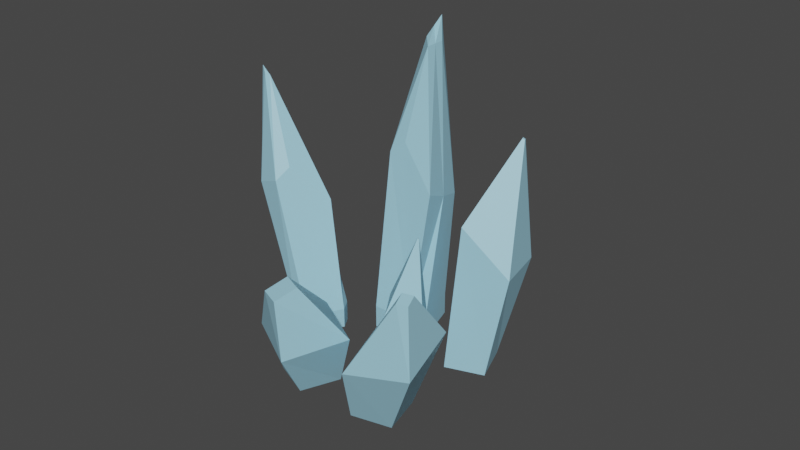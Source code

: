 # Source: EFFMON6.blend  (saved by Blender 2.81.16; exported with 4.5.12 LTS)
import bpy
from mathutils import Matrix  # noqa: F401  (used for matrix-valued properties, if any)

bpy.ops.wm.read_factory_settings(use_empty=True)
scene = bpy.context.scene
scene.name = 'Scene'

# ---- collections
col_collection = bpy.data.collections.new('Collection'); scene.collection.children.link(col_collection)

# ---- materials (node trees are filled in below, after node groups)
mat_material_001 = bpy.data.materials.new('Material.001')
mat_material_001.use_transparent_shadow = False

# ---- material node trees
mat_material_001.use_nodes = True; mat_material_001.node_tree.nodes.clear()
_N = mat_material_001.node_tree.nodes; _L = mat_material_001.node_tree.links
n0 = _N.new('ShaderNodeOutputMaterial'); n0.name = 'Material Output'; n0.location = (300, 300)
n1 = _N.new('ShaderNodeBsdfPrincipled'); n1.name = 'Principled BSDF'; n1.location = (10, 300)
n1.distribution = 'GGX'
n1.subsurface_method = 'BURLEY'
n1.inputs[0].default_value = (0.34, 0.6498, 0.8, 1.0)
n1.inputs[3].default_value = 1.45
n1.inputs[27].default_value = (0.0, 0.0, 0.0, 1.0)
n1.inputs[28].default_value = 1.0
_L.new(n1.outputs[0], n0.inputs[0])
n0.is_active_output = True

# ---- world
world_world = bpy.data.worlds.new('World'); scene.world = world_world
world_world.use_nodes = True; world_world.node_tree.nodes.clear()
_N = world_world.node_tree.nodes; _L = world_world.node_tree.links
n0 = _N.new('ShaderNodeOutputWorld'); n0.name = 'World Output'; n0.location = (300, 300)
n1 = _N.new('ShaderNodeBackground'); n1.name = 'Background'; n1.location = (10, 300)
n1.inputs[0].default_value = (0.05088, 0.05088, 0.05088, 1.0)
_L.new(n1.outputs[0], n0.inputs[0])
n0.is_active_output = True
world_world.color = (0.05088, 0.05088, 0.05088)
world_world.use_sun_shadow = False
world_world.sun_shadow_jitter_overblur = 0.0

# ---- meshes
me_cube_007 = bpy.data.meshes.new('Cube.007')
me_cube_007.from_pydata([(0.2652, -1.0, -1.0), (0.2652, -1.0, -0.5373), (0.2652, 0.283, -1.0), (0.2652, 0.283, -0.5373), (1.132, -1.0, -1.0), (1.132, -1.0, -0.5373), (1.0, 0.283, -1.0), (1.0, 0.283, -0.5373), (-0.06807, -0.1512, 2.429), (-0.1363, 0.911, 1.946), (0.8472, 0.727, 1.502), (1.084, -0.3665, 1.91), (0.07531, 0.9183, 4.524), (0.07531, 1.08, 4.636), (0.1156, -0.717, -1.0), (0.1156, -0.717, -0.5373), (1.293, -0.717, -1.0), (1.293, -0.717, -0.5373), (-0.2609, 0.3966, 2.226), (0.9999, 0.1692, 1.678), (0.07531, 0.9993, 4.58), (0.1537, 0.9858, 4.491), (0.1583, 0.8268, 4.493), (0.1564, 0.9096, 4.492), (0.2612, -0.1034, 2.687), (1.857, -1.095, -1.082), (1.857, -1.095, -0.5578), (3.113, -0.3609, -1.082), (3.113, -0.3609, -0.5578), (2.353, -1.943, -1.082), (2.353, -1.943, -0.5578), (3.533, -1.08, -1.082), (3.533, -1.08, -0.5578), (2.497, -0.2832, 2.804), (3.498, 0.3911, 2.257), (3.88, -0.6765, 1.754), (2.946, -1.534, 2.216), (3.519, 0.2246, 5.153), (3.973, 0.4898, 5.518), (2.049, -0.7865, -1.082), (2.049, -0.7865, -0.5578), (2.722, -1.939, -1.082), (2.722, -1.939, -0.5578), (2.923, 0.2188, 2.574), (3.422, -1.145, 1.953), (3.746, 0.3572, 5.336), (3.837, 0.1154, 5.047), (3.398, -0.1578, 5.051), (3.627, -0.01681, 5.05), (2.733, -0.578, 3.097), (2.912, -2.599, -1.479), (4.766, -2.138, 3.52), (3.518, -1.893, -1.479), (4.8, -2.099, 3.52), (3.618, -3.205, -1.479), (4.805, -2.172, 3.49), (4.224, -2.499, -1.479), (4.839, -2.133, 3.49), (3.3, -2.46, 1.841), (4.255, -1.55, 1.774), (5.015, -2.376, 0.7654), (4.061, -3.285, 0.8326), (0.433, -1.651, -1.257), (-0.5047, -2.632, 1.498), (0.5496, -2.574, -1.257), (-0.4429, -3.121, 1.498), (-0.4899, -1.768, -1.257), (-0.9935, -2.694, 1.301), (-0.3733, -2.691, -1.257), (-0.9317, -3.182, 1.301), (0.5249, -1.774, 0.2013), (0.5606, -3.263, 0.1542), (-0.8784, -3.296, -0.04056), (-0.9141, -1.806, 0.006549), (1.04, -3.213, -1.257), (1.109, -4.842, 2.025), (1.681, -3.888, -1.257), (1.284, -5.026, 2.025), (0.3657, -3.854, -1.257), (0.9257, -5.017, 1.923), (1.006, -4.528, -1.257), (1.1, -5.2, 1.923), (1.165, -3.41, 0.4602), (2.116, -4.584, 0.7925), (0.9979, -5.57, 0.5087), (0.04628, -4.397, 0.1764), (1.454, -2.935, -1.177), (2.368, -2.332, 1.689), (1.647, -2.438, -1.177), (2.379, -2.304, 1.689), (1.952, -3.128, -1.177), (2.396, -2.342, 1.671), (2.144, -2.63, -1.177), (2.406, -2.315, 1.671), (1.452, -2.881, 0.3365), (1.86, -2.046, 0.296), (2.585, -2.411, -0.3118), (2.176, -3.246, -0.2714)], [], [(14, 15, 3, 2), (2, 3, 7, 6), (16, 17, 5, 4), (4, 5, 1, 0), (14, 16, 4, 0), (17, 7, 10, 19), (8, 24, 22, 12), (15, 1, 8, 18), (1, 5, 11, 24, 8), (7, 3, 9, 10), (19, 10, 21, 23), (18, 8, 12, 20), (9, 18, 20, 13), (11, 19, 23, 22), (3, 15, 18, 9), (5, 17, 19, 11), (2, 6, 16, 14), (6, 7, 17, 16), (0, 1, 15, 14), (22, 24, 11), (22, 23, 20, 12), (23, 21, 13, 20), (10, 9, 13, 21), (39, 40, 28, 27), (27, 28, 32, 31), (41, 42, 30, 29), (29, 30, 26, 25), (39, 41, 29, 25), (42, 32, 35, 44), (33, 49, 47, 37), (40, 26, 33, 43), (26, 30, 36, 49, 33), (32, 28, 34, 35), (44, 35, 46, 48), (43, 33, 37, 45), (34, 43, 45, 38), (36, 44, 48, 47), (28, 40, 43, 34), (30, 42, 44, 36), (27, 31, 41, 39), (31, 32, 42, 41), (25, 26, 40, 39), (47, 49, 36), (47, 48, 45, 37), (48, 46, 38, 45), (35, 34, 38, 46), (58, 51, 53, 59), (59, 53, 57, 60), (60, 57, 55, 61), (61, 55, 51, 58), (52, 56, 54, 50), (57, 53, 51, 55), (54, 61, 58, 50), (56, 60, 61, 54), (52, 59, 60, 56), (50, 58, 59, 52), (70, 63, 65, 71), (71, 65, 69, 72), (72, 69, 67, 73), (73, 67, 63, 70), (64, 68, 66, 62), (69, 65, 63, 67), (66, 73, 70, 62), (68, 72, 73, 66), (64, 71, 72, 68), (62, 70, 71, 64), (82, 75, 77, 83), (83, 77, 81, 84), (84, 81, 79, 85), (85, 79, 75, 82), (76, 80, 78, 74), (81, 77, 75, 79), (78, 85, 82, 74), (80, 84, 85, 78), (76, 83, 84, 80), (74, 82, 83, 76), (94, 87, 89, 95), (95, 89, 93, 96), (96, 93, 91, 97), (97, 91, 87, 94), (88, 92, 90, 86), (93, 89, 87, 91), (90, 97, 94, 86), (92, 96, 97, 90), (88, 95, 96, 92), (86, 94, 95, 88)])
_uv = me_cube_007.uv_layers.new(name='UVMap')
_uv.uv.foreach_set('vector', [0.375, 0.125, 0.625, 0.125, 0.625, 0.25, 0.375, 0.25, 0.375, 0.25, 0.625, 0.25, 0.625, 0.5, 0.375, 0.5, 0.375, 0.625, 0.625, 0.625, 0.625, 0.75, 0.375, 0.75, 0.375, 0.75, 0.625, 0.75, 0.625, 1.0, 0.375, 1.0, 0.125, 0.625, 0.375, 0.625, 0.375, 0.75, 0.125, 0.75, 0.625, 0.625, 0.625, 0.5, 0.625, 0.5, 0.625, 0.625, 0.625, 1.0, 0.625, 0.9209, 0.625, 0.9187, 0.625, 1.0, 0.625, 0.125, 0.625, 0.0, 0.625, 0.0, 0.625, 0.125, 0.625, 1.0, 0.625, 0.75, 0.625, 0.75, 0.625, 0.9209, 0.625, 1.0, 0.625, 0.5, 0.625, 0.25, 0.625, 0.25, 0.625, 0.5, 0.625, 0.625, 0.625, 0.5, 0.625, 0.5, 0.625, 0.625, 0.625, 0.125, 0.625, 0.0, 0.625, 0.0, 0.625, 0.125, 0.625, 0.25, 0.625, 0.125, 0.625, 0.125, 0.625, 0.25, 0.625, 0.75, 0.625, 0.625, 0.625, 0.625, 0.625, 0.75, 0.625, 0.25, 0.625, 0.125, 0.625, 0.125, 0.625, 0.25, 0.625, 0.75, 0.625, 0.625, 0.625, 0.625, 0.625, 0.75, 0.125, 0.5, 0.375, 0.5, 0.375, 0.625, 0.125, 0.625, 0.375, 0.5, 0.625, 0.5, 0.625, 0.625, 0.375, 0.625, 0.375, 0.0, 0.625, 0.0, 0.625, 0.125, 0.375, 0.125, 0.625, 0.9187, 0.625, 0.9209, 0.625, 0.75, 0.625, 0.75, 0.625, 0.625, 0.625, 0.625, 0.625, 0.75, 0.625, 0.625, 0.625, 0.5, 0.625, 0.5, 0.625, 0.625, 0.625, 0.5, 0.625, 0.25, 0.625, 0.5, 0.625, 0.5, 0.375, 0.125, 0.625, 0.125, 0.625, 0.25, 0.375, 0.25, 0.375, 0.25, 0.625, 0.25, 0.625, 0.5, 0.375, 0.5, 0.375, 0.625, 0.625, 0.625, 0.625, 0.75, 0.375, 0.75, 0.375, 0.75, 0.625, 0.75, 0.625, 1.0, 0.375, 1.0, 0.125, 0.625, 0.375, 0.625, 0.375, 0.75, 0.125, 0.75, 0.625, 0.625, 0.625, 0.5, 0.625, 0.5, 0.625, 0.625, 0.625, 1.0, 0.625, 0.9209, 0.625, 0.9187, 0.625, 1.0, 0.625, 0.125, 0.625, 0.0, 0.625, 0.0, 0.625, 0.125, 0.625, 1.0, 0.625, 0.75, 0.625, 0.75, 0.625, 0.9209, 0.625, 1.0, 0.625, 0.5, 0.625, 0.25, 0.625, 0.25, 0.625, 0.5, 0.625, 0.625, 0.625, 0.5, 0.625, 0.5, 0.625, 0.625, 0.625, 0.125, 0.625, 0.0, 0.625, 0.0, 0.625, 0.125, 0.625, 0.25, 0.625, 0.125, 0.625, 0.125, 0.625, 0.25, 0.625, 0.75, 0.625, 0.625, 0.625, 0.625, 0.625, 0.75, 0.625, 0.25, 0.625, 0.125, 0.625, 0.125, 0.625, 0.25, 0.625, 0.75, 0.625, 0.625, 0.625, 0.625, 0.625, 0.75, 0.125, 0.5, 0.375, 0.5, 0.375, 0.625, 0.125, 0.625, 0.375, 0.5, 0.625, 0.5, 0.625, 0.625, 0.375, 0.625, 0.375, 0.0, 0.625, 0.0, 0.625, 0.125, 0.375, 0.125, 0.625, 0.9187, 0.625, 0.9209, 0.625, 0.75, 0.625, 0.75, 0.625, 0.625, 0.625, 0.625, 0.625, 0.75, 0.625, 0.625, 0.625, 0.5, 0.625, 0.5, 0.625, 0.625, 0.625, 0.5, 0.625, 0.25, 0.625, 0.5, 0.625, 0.5, 0.5167, 0.0, 0.625, 0.0, 0.625, 0.25, 0.5167, 0.25, 0.5167, 0.25, 0.625, 0.25, 0.625, 0.5, 0.5167, 0.5, 0.5167, 0.5, 0.625, 0.5, 0.625, 0.75, 0.5167, 0.75, 0.5167, 0.75, 0.625, 0.75, 0.625, 1.0, 0.5167, 1.0, 0.125, 0.5, 0.375, 0.5, 0.375, 0.75, 0.125, 0.75, 0.625, 0.5, 0.875, 0.5, 0.875, 0.75, 0.625, 0.75, 0.375, 0.75, 0.5167, 0.75, 0.5167, 1.0, 0.375, 1.0, 0.375, 0.5, 0.5167, 0.5, 0.5167, 0.75, 0.375, 0.75, 0.375, 0.25, 0.5167, 0.25, 0.5167, 0.5, 0.375, 0.5, 0.375, 0.0, 0.5167, 0.0, 0.5167, 0.25, 0.375, 0.25, 0.4731, 0.0, 0.625, 0.0, 0.625, 0.25, 0.4731, 0.25, 0.4731, 0.25, 0.625, 0.25, 0.625, 0.5, 0.4731, 0.5, 0.4731, 0.5, 0.625, 0.5, 0.625, 0.75, 0.4731, 0.75, 0.4731, 0.75, 0.625, 0.75, 0.625, 1.0, 0.4731, 1.0, 0.125, 0.5, 0.375, 0.5, 0.375, 0.75, 0.125, 0.75, 0.625, 0.5, 0.875, 0.5, 0.875, 0.75, 0.625, 0.75, 0.375, 0.75, 0.4731, 0.75, 0.4731, 1.0, 0.375, 1.0, 0.375, 0.5, 0.4731, 0.5, 0.4731, 0.75, 0.375, 0.75, 0.375, 0.25, 0.4731, 0.25, 0.4731, 0.5, 0.375, 0.5, 0.375, 0.0, 0.4731, 0.0, 0.4731, 0.25, 0.375, 0.25, 0.5153, 0.0, 0.625, 0.0, 0.625, 0.25, 0.5153, 0.25, 0.5153, 0.25, 0.625, 0.25, 0.625, 0.5, 0.5153, 0.5, 0.5153, 0.5, 0.625, 0.5, 0.625, 0.75, 0.5153, 0.75, 0.5153, 0.75, 0.625, 0.75, 0.625, 1.0, 0.5153, 1.0, 0.125, 0.5, 0.375, 0.5, 0.375, 0.75, 0.125, 0.75, 0.625, 0.5, 0.875, 0.5, 0.875, 0.75, 0.625, 0.75, 0.375, 0.75, 0.5153, 0.75, 0.5153, 1.0, 0.375, 1.0, 0.375, 0.5, 0.5153, 0.5, 0.5153, 0.75, 0.375, 0.75, 0.375, 0.25, 0.5153, 0.25, 0.5153, 0.5, 0.375, 0.5, 0.375, 0.0, 0.5153, 0.0, 0.5153, 0.25, 0.375, 0.25, 0.4807, 0.0, 0.625, 0.0, 0.625, 0.25, 0.4807, 0.25, 0.4807, 0.25, 0.625, 0.25, 0.625, 0.5, 0.4807, 0.5, 0.4807, 0.5, 0.625, 0.5, 0.625, 0.75, 0.4807, 0.75, 0.4807, 0.75, 0.625, 0.75, 0.625, 1.0, 0.4807, 1.0, 0.125, 0.5, 0.375, 0.5, 0.375, 0.75, 0.125, 0.75, 0.625, 0.5, 0.875, 0.5, 0.875, 0.75, 0.625, 0.75, 0.375, 0.75, 0.4807, 0.75, 0.4807, 1.0, 0.375, 1.0, 0.375, 0.5, 0.4807, 0.5, 0.4807, 0.75, 0.375, 0.75, 0.375, 0.25, 0.4807, 0.25, 0.4807, 0.5, 0.375, 0.5, 0.375, 0.0, 0.4807, 0.0, 0.4807, 0.25, 0.375, 0.25])
me_cube_007.materials.append(mat_material_001)
me_cube_007.use_remesh_fix_poles = True
me_cube_007.use_remesh_preserve_attributes = False
me_cube_007.use_mirror_vertex_groups = False
me_cube_007.update()

# ---- objects
ob_cube_005 = bpy.data.objects.new('Cube.005', me_cube_007)

# ---- transforms, parenting, visibility, modifiers, constraints
ob_cube_005.location = (-1.396, -1.927, -0.04512)
ob_cube_005.rotation_euler = (0.0, -0.0, 1.042)
ob_cube_005.scale = (0.8823, 0.8823, 0.8823)
ob_cube_005.lineart.crease_threshold = 0.0

# ---- collection membership
col_collection.objects.link(ob_cube_005)

# ---- scene / render settings (as saved in the file)
scene.frame_start = 1; scene.frame_end = 250; scene.frame_set(1)
scene.render.engine = 'BLENDER_EEVEE_NEXT'
scene.cycles.use_denoising = False
scene.cycles.samples = 128
scene.cycles.sampling_pattern = 'TABULATED_SOBOL'
scene.cycles.use_adaptive_sampling = False
scene.cycles.use_light_tree = False
scene.view_settings.view_transform = 'Filmic'
bpy.context.view_layer.update()

# ---- added for rendering (the .blend has no active camera and no usable light): camera, sun
cam_auto = bpy.data.cameras.new('AutoCamera')
cam_auto.lens = 50.0
cam_auto.sensor_width = 36.0
cam_auto.clip_end = 1000.0
ob_auto_camera = bpy.data.objects.new('AutoCamera', cam_auto)
scene.collection.objects.link(ob_auto_camera)
ob_auto_camera.location = (12.7237, -15.2119, 10.9476)
ob_auto_camera.rotation_euler = (1.09748, -7.21219e-08, 0.694738)
scene.camera = ob_auto_camera
light_auto_sun = bpy.data.lights.new('AutoSun', 'SUN')
light_auto_sun.energy = 3.0
light_auto_sun.angle = 0.0523599
ob_auto_sun = bpy.data.objects.new('AutoSun', light_auto_sun)
scene.collection.objects.link(ob_auto_sun)
ob_auto_sun.rotation_euler = (0.872665, 0.174533, 0.523599)
bpy.context.view_layer.update()
